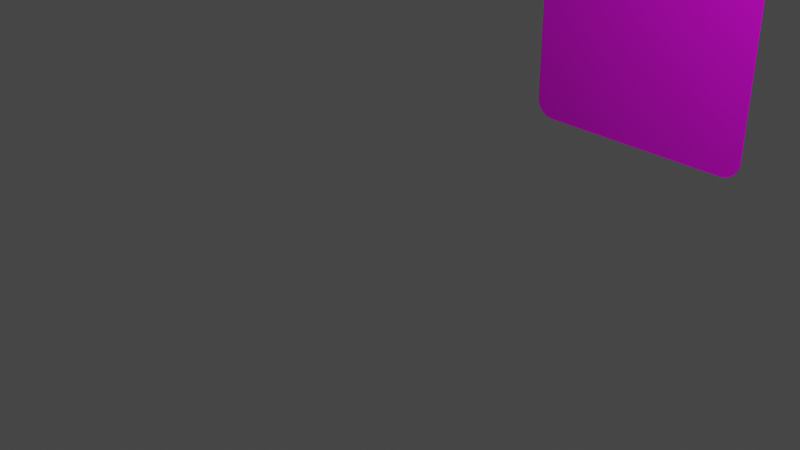 # Source: GoldCardCard.blend  (saved by Blender 2.91.10; exported with 4.5.12 LTS)
import bpy
from mathutils import Matrix  # noqa: F401  (used for matrix-valued properties, if any)

bpy.ops.wm.read_factory_settings(use_empty=True)
scene = bpy.context.scene
scene.name = 'Scene'

# ---- collections
col_collection = bpy.data.collections.new('Collection'); scene.collection.children.link(col_collection)

# ---- images (referenced by path relative to the original .blend; pixels are not part of the script)
import os
ASSET_DIR = os.environ.get("B2B_ASSET_DIR", "")  # directory of the original .blend (textures are referenced by path, not embedded)
HERE = os.path.dirname(os.path.abspath(__file__))  # packed textures are extracted next to this script under _unpacked/

def load_image(name, relpath, width, height, colorspace="sRGB"):
    """Load a texture the original file referenced (path relative to the .blend, or extracted next to this script)."""
    p = next((c for c in (os.path.join(HERE, relpath), os.path.join(ASSET_DIR, relpath)) if relpath and os.path.exists(c)), "")
    if p:
        img = bpy.data.images.load(p, check_existing=True)
        img.name = name
    else:  # same state as the original file: an image datablock whose file is absent (Cycles renders it pink)
        img = bpy.data.images.new(name, width, height)
        img.source = "FILE"
        img.filepath = "//" + (relpath or name)
    img.colorspace_settings.name = colorspace
    return img
img_card_soh_moldura_png = load_image('card soh moldura.png', 'card soh moldura.png', 1024, 1024, 'sRGB')

# ---- materials (node trees are filled in below, after node groups)
mat_material_002 = bpy.data.materials.new('Material.002')
mat_material_002.use_transparent_shadow = False

# ---- material node trees
mat_material_002.use_nodes = True; mat_material_002.node_tree.nodes.clear()
_N = mat_material_002.node_tree.nodes; _L = mat_material_002.node_tree.links
n0 = _N.new('ShaderNodeOutputMaterial'); n0.name = 'Material Output'; n0.location = (300, 300)
n1 = _N.new('ShaderNodeBsdfPrincipled'); n1.name = 'Principled BSDF'; n1.location = (14, 447)
n1.distribution = 'GGX'
n1.subsurface_method = 'BURLEY'
n1.inputs[3].default_value = 1.45
n1.inputs[27].default_value = (0.0, 0.0, 0.0, 1.0)
n1.inputs[28].default_value = 1.0
n2 = _N.new('ShaderNodeTexImage'); n2.name = 'Image Texture'; n2.location = (-372, 430)
n2.image = img_card_soh_moldura_png
_L.new(n1.outputs[0], n0.inputs[0])
_L.new(n2.outputs[0], n1.inputs[0])
n0.is_active_output = True

# ---- world
world_world = bpy.data.worlds.new('World'); scene.world = world_world
world_world.use_nodes = True; world_world.node_tree.nodes.clear()
_N = world_world.node_tree.nodes; _L = world_world.node_tree.links
n0 = _N.new('ShaderNodeOutputWorld'); n0.name = 'World Output'; n0.location = (300, 300)
n1 = _N.new('ShaderNodeBackground'); n1.name = 'Background'; n1.location = (10, 300)
n1.inputs[0].default_value = (0.05088, 0.05088, 0.05088, 1.0)
_L.new(n1.outputs[0], n0.inputs[0])
n0.is_active_output = True
world_world.color = (0.05088, 0.05088, 0.05088)
world_world.use_sun_shadow = False
world_world.sun_shadow_jitter_overblur = 0.0

# ---- cameras
cam_camera = bpy.data.cameras.new('Camera')
cam_camera.clip_end = 100.0
cam_camera.ortho_scale = 7.314

# ---- lights
light_light = bpy.data.lights.new('Light', 'POINT')
light_light.transmission_factor = 0.0
light_light.energy = 1000.0
light_light.shadow_soft_size = 0.1
light_light.shadow_maximum_resolution = 0.006
light_light.use_absolute_resolution = True

# ---- meshes
me_plane_002 = bpy.data.meshes.new('Plane.002')
me_plane_002.from_pydata([(-1.387, -1.039, 6.863e-09), (-1.641, -0.7841, -1.839e-08), (-1.431, -1.034, 6.438e-09), (-1.473, -1.023, 5.266e-09), (-1.513, -1.004, 3.384e-09), (-1.549, -0.9784, 8.473e-10), (-1.581, -0.9471, -2.266e-09), (-1.606, -0.9108, -5.861e-09), (-1.625, -0.8707, -9.829e-09), (-1.637, -0.8281, -1.405e-08), (1.556, -0.8026, -1.505e-08), (1.303, -1.054, 9.642e-09), (1.552, -0.8465, -1.072e-08), (1.541, -0.8891, -6.533e-09), (1.522, -0.9289, -2.609e-09), (1.497, -0.9649, 9.277e-10), (1.466, -0.9959, 3.971e-09), (1.43, -1.021, 6.429e-09), (1.39, -1.039, 8.226e-09), (1.347, -1.051, 9.308e-09), (-1.641, -0.7841, 0.0111), (-1.387, -1.039, 0.0111), (-1.637, -0.8281, 0.0111), (-1.625, -0.8707, 0.0111), (-1.606, -0.9108, 0.0111), (-1.581, -0.9471, 0.0111), (-1.549, -0.9784, 0.0111), (-1.513, -1.004, 0.0111), (-1.473, -1.023, 0.0111), (-1.431, -1.034, 0.0111), (1.303, -1.054, 0.0111), (1.556, -0.8026, 0.0111), (1.347, -1.051, 0.0111), (1.39, -1.039, 0.0111), (1.43, -1.021, 0.0111), (1.466, -0.9959, 0.0111), (1.497, -0.9649, 0.0111), (1.522, -0.9289, 0.0111), (1.541, -0.8891, 0.0111), (1.552, -0.8465, 0.0111), (-1.657, 3.13, -4.051e-07), (-1.331, 3.453, -4.369e-07), (-1.652, 3.186, -4.107e-07), (-1.638, 3.241, -4.161e-07), (-1.614, 3.293, -4.212e-07), (-1.581, 3.339, -4.257e-07), (-1.541, 3.379, -4.297e-07), (-1.495, 3.411, -4.328e-07), (-1.443, 3.435, -4.351e-07), (-1.388, 3.449, -4.365e-07), (1.22, 3.431, -4.329e-07), (1.548, 3.102, -4.002e-07), (1.277, 3.426, -4.324e-07), (1.332, 3.411, -4.308e-07), (1.384, 3.386, -4.284e-07), (1.43, 3.353, -4.251e-07), (1.471, 3.312, -4.21e-07), (1.503, 3.266, -4.164e-07), (1.528, 3.214, -4.113e-07), (1.542, 3.159, -4.058e-07), (-1.331, 3.453, 0.0111), (-1.657, 3.13, 0.0111), (-1.388, 3.449, 0.0111), (-1.443, 3.435, 0.0111), (-1.495, 3.411, 0.0111), (-1.541, 3.379, 0.0111), (-1.581, 3.339, 0.0111), (-1.614, 3.293, 0.0111), (-1.638, 3.241, 0.0111), (-1.652, 3.186, 0.0111), (1.548, 3.102, 0.0111), (1.22, 3.431, 0.0111), (1.542, 3.159, 0.0111), (1.528, 3.214, 0.0111), (1.503, 3.266, 0.0111), (1.471, 3.312, 0.0111), (1.43, 3.353, 0.0111), (1.384, 3.386, 0.0111), (1.332, 3.411, 0.0111), (1.277, 3.426, 0.0111)], [], [(0, 11, 30, 21), (40, 1, 20, 61), (20, 22, 23, 24, 25, 26, 27, 28, 29, 21, 30, 32, 33, 34, 35, 36, 37, 38, 39, 31, 70, 72, 73, 74, 75, 76, 77, 78, 79, 71, 60, 62, 63, 64, 65, 66, 67, 68, 69, 61), (50, 41, 60, 71), (10, 31, 39, 12), (12, 39, 38, 13), (13, 38, 37, 14), (14, 37, 36, 15), (15, 36, 35, 16), (16, 35, 34, 17), (17, 34, 33, 18), (18, 33, 32, 19), (19, 32, 30, 11), (20, 1, 9, 22), (22, 9, 8, 23), (23, 8, 7, 24), (24, 7, 6, 25), (25, 6, 5, 26), (26, 5, 4, 27), (27, 4, 3, 28), (28, 3, 2, 29), (29, 2, 0, 21), (10, 51, 70, 31), (40, 61, 69, 42), (42, 69, 68, 43), (43, 68, 67, 44), (44, 67, 66, 45), (45, 66, 65, 46), (46, 65, 64, 47), (47, 64, 63, 48), (48, 63, 62, 49), (49, 62, 60, 41), (70, 51, 59, 72), (72, 59, 58, 73), (73, 58, 57, 74), (74, 57, 56, 75), (75, 56, 55, 76), (76, 55, 54, 77), (77, 54, 53, 78), (78, 53, 52, 79), (79, 52, 50, 71), (0, 2, 3, 4, 5, 6, 7, 8, 9, 1, 40, 42, 43, 44, 45, 46, 47, 48, 49, 41, 50, 52, 53, 54, 55, 56, 57, 58, 59, 51, 10, 12, 13, 14, 15, 16, 17, 18, 19, 11)])
_uv = me_plane_002.uv_layers.new(name='UVMap')
_uv.uv.foreach_set('vector', [0.07916, 0.0, 0.9208, 0.0, 0.9208, 0.0, 0.07916, 0.0, 0.0, 0.9273, 0.0, 0.0563, 0.0, 0.0563, 0.0, 0.9273, 0.01579, 0.5755, 0.0159, 0.5712, 0.01625, 0.5671, 0.01682, 0.5632, 0.01759, 0.5597, 0.024, 0.5528, 0.02731, 0.552, 0.03097, 0.5514, 0.03486, 0.551, 0.03887, 0.5509, 0.2954, 0.5508, 0.2994, 0.5509, 0.3033, 0.5513, 0.307, 0.5519, 0.3103, 0.5527, 0.3167, 0.5596, 0.3175, 0.5631, 0.3181, 0.567, 0.3184, 0.5711, 0.3185, 0.5754, 0.3185, 0.9573, 0.3184, 0.9628, 0.3179, 0.9682, 0.3172, 0.9732, 0.3162, 0.9778, 0.308, 0.9866, 0.3037, 0.9877, 0.299, 0.9885, 0.294, 0.9889, 0.2888, 0.9891, 0.0469, 0.9891, 0.04174, 0.9889, 0.03675, 0.9885, 0.03207, 0.9877, 0.02785, 0.9866, 0.01949, 0.9777, 0.0185, 0.9732, 0.01777, 0.9682, 0.01733, 0.9628, 0.01718, 0.9573, 0.8981, 1.0, 0.1019, 1.0, 0.1019, 1.0, 0.8981, 1.0, 1.0, 0.05642, 1.0, 0.05642, 0.9996, 0.04662, 0.9996, 0.04662, 0.9996, 0.04662, 0.9996, 0.04662, 0.9984, 0.03714, 0.9984, 0.03714, 0.9984, 0.03714, 0.9984, 0.03714, 0.9965, 0.02825, 0.9965, 0.02825, 0.9965, 0.02825, 0.9965, 0.02825, 0.9938, 0.02022, 0.9938, 0.02022, 0.9938, 0.02022, 0.9938, 0.02022, 0.9716, 0.004397, 0.9716, 0.004397, 0.9716, 0.004397, 0.9716, 0.004397, 0.9604, 0.002518, 0.9604, 0.002518, 0.9604, 0.002518, 0.9604, 0.002518, 0.9479, 0.001133, 0.9479, 0.001133, 0.9479, 0.001133, 0.9479, 0.001133, 0.9346, 0.0002855, 0.9346, 0.0002855, 0.9346, 0.0002855, 0.9346, 0.0002855, 0.9208, 0.0, 0.9208, 0.0, 0.0, 0.0563, 0.0, 0.0563, 0.0004006, 0.04652, 0.0004006, 0.04652, 0.0004006, 0.04652, 0.0004006, 0.04652, 0.00159, 0.03702, 0.00159, 0.03702, 0.00159, 0.03702, 0.00159, 0.03702, 0.003533, 0.0281, 0.003533, 0.0281, 0.003533, 0.0281, 0.003533, 0.0281, 0.00617, 0.02003, 0.00617, 0.02003, 0.00617, 0.02003, 0.00617, 0.02003, 0.02815, 0.004393, 0.02815, 0.004393, 0.02815, 0.004393, 0.02815, 0.004393, 0.03951, 0.002516, 0.03951, 0.002516, 0.03951, 0.002516, 0.03951, 0.002516, 0.05205, 0.001133, 0.05205, 0.001133, 0.05205, 0.001133, 0.05205, 0.001133, 0.06541, 0.0002853, 0.06541, 0.0002853, 0.06541, 0.0002853, 0.06541, 0.0002853, 0.07916, 0.0, 0.07916, 0.0, 1.0, 0.05642, 1.0, 0.9272, 1.0, 0.9272, 1.0, 0.05642, 0.0, 0.9273, 0.0, 0.9273, 0.0005165, 0.9399, 0.0005165, 0.9399, 0.0005165, 0.9399, 0.0005165, 0.9399, 0.00205, 0.9521, 0.00205, 0.9521, 0.00205, 0.9521, 0.00205, 0.9521, 0.004554, 0.9636, 0.004554, 0.9636, 0.004554, 0.9636, 0.004554, 0.9636, 0.007951, 0.9739, 0.007951, 0.9739, 0.007951, 0.9739, 0.007951, 0.9739, 0.03661, 0.9943, 0.03661, 0.9943, 0.03661, 0.9943, 0.03661, 0.9943, 0.05107, 0.9968, 0.05107, 0.9968, 0.05107, 0.9968, 0.05107, 0.9968, 0.06711, 0.9985, 0.06711, 0.9985, 0.06711, 0.9985, 0.06711, 0.9985, 0.08422, 0.9996, 0.08422, 0.9996, 0.08422, 0.9996, 0.08422, 0.9996, 0.1019, 1.0, 0.1019, 1.0, 1.0, 0.9272, 1.0, 0.9272, 0.9995, 0.9398, 0.9995, 0.9398, 0.9995, 0.9398, 0.9995, 0.9398, 0.9979, 0.9521, 0.9979, 0.9521, 0.9979, 0.9521, 0.9979, 0.9521, 0.9954, 0.9637, 0.9954, 0.9637, 0.9954, 0.9637, 0.9954, 0.9637, 0.992, 0.9741, 0.992, 0.9741, 0.992, 0.9741, 0.992, 0.9741, 0.9638, 0.9943, 0.9638, 0.9943, 0.9638, 0.9943, 0.9638, 0.9943, 0.9491, 0.9967, 0.9491, 0.9967, 0.9491, 0.9967, 0.9491, 0.9967, 0.933, 0.9985, 0.933, 0.9985, 0.933, 0.9985, 0.933, 0.9985, 0.9158, 0.9996, 0.9158, 0.9996, 0.9158, 0.9996, 0.9158, 0.9996, 0.8981, 1.0, 0.8981, 1.0, 0.6672, 0.5283, 0.6636, 0.5284, 0.66, 0.5287, 0.6566, 0.5292, 0.6535, 0.5298, 0.6476, 0.5353, 0.6469, 0.5381, 0.6464, 0.5412, 0.6461, 0.5445, 0.646, 0.548, 0.646, 0.9418, 0.6461, 0.9462, 0.6465, 0.9505, 0.6472, 0.9545, 0.6481, 0.9581, 0.6558, 0.9652, 0.6597, 0.966, 0.664, 0.9667, 0.6686, 0.967, 0.6734, 0.9672, 0.921, 0.9672, 0.9258, 0.967, 0.9304, 0.9667, 0.9347, 0.966, 0.9386, 0.9652, 0.9462, 0.9581, 0.9471, 0.9545, 0.9478, 0.9504, 0.9482, 0.9462, 0.9484, 0.9417, 0.9469, 0.548, 0.9468, 0.5446, 0.9465, 0.5413, 0.946, 0.5382, 0.9452, 0.5354, 0.9393, 0.5298, 0.9363, 0.5292, 0.9329, 0.5287, 0.9293, 0.5284, 0.9256, 0.5283])
me_plane_002.materials.append(mat_material_002)
me_plane_002.use_remesh_fix_poles = True
me_plane_002.use_remesh_preserve_attributes = False
me_plane_002.use_mirror_vertex_groups = False
me_plane_002.update()

# ---- objects
ob_light = bpy.data.objects.new('Light', light_light)
ob_camera = bpy.data.objects.new('Camera', cam_camera)
ob_plane = bpy.data.objects.new('Plane', me_plane_002)

# ---- transforms, parenting, visibility, modifiers, constraints
ob_light.location = (4.076, 1.005, 5.904)
ob_light.rotation_euler = (0.6503, 0.05522, 1.866)
ob_light.lock_rotations_4d = False
ob_light.empty_display_type = 'ARROWS'
ob_light.color = (0.0, 0.0, 0.0, 0.0)
ob_light.lineart.crease_threshold = 0.0
ob_camera.location = (7.359, -6.926, 4.958)
ob_camera.rotation_euler = (1.109, 0.0, 0.8149)
ob_camera.lock_rotations_4d = False
ob_camera.empty_display_type = 'ARROWS'
ob_camera.color = (0.0, 0.0, 0.0, 0.0)
ob_camera.display_type = 'WIRE'
ob_camera.lineart.crease_threshold = 0.0
ob_plane.location = (-0.402, 4.617, 0.4077)
ob_plane.rotation_euler = (1.571, 0.0, 0.0)
ob_plane.lineart.crease_threshold = 0.0

# ---- collection membership
col_collection.objects.link(ob_light)
col_collection.objects.link(ob_camera)
col_collection.objects.link(ob_plane)

# ---- scene / render settings (as saved in the file)
scene.camera = ob_camera
scene.frame_start = 1; scene.frame_end = 250; scene.frame_set(1)
scene.render.engine = 'BLENDER_EEVEE_NEXT'
scene.cycles.use_denoising = False
scene.cycles.samples = 128
scene.cycles.sampling_pattern = 'TABULATED_SOBOL'
scene.cycles.use_adaptive_sampling = False
scene.cycles.use_light_tree = False
scene.view_settings.view_transform = 'Filmic'
bpy.context.view_layer.update()
